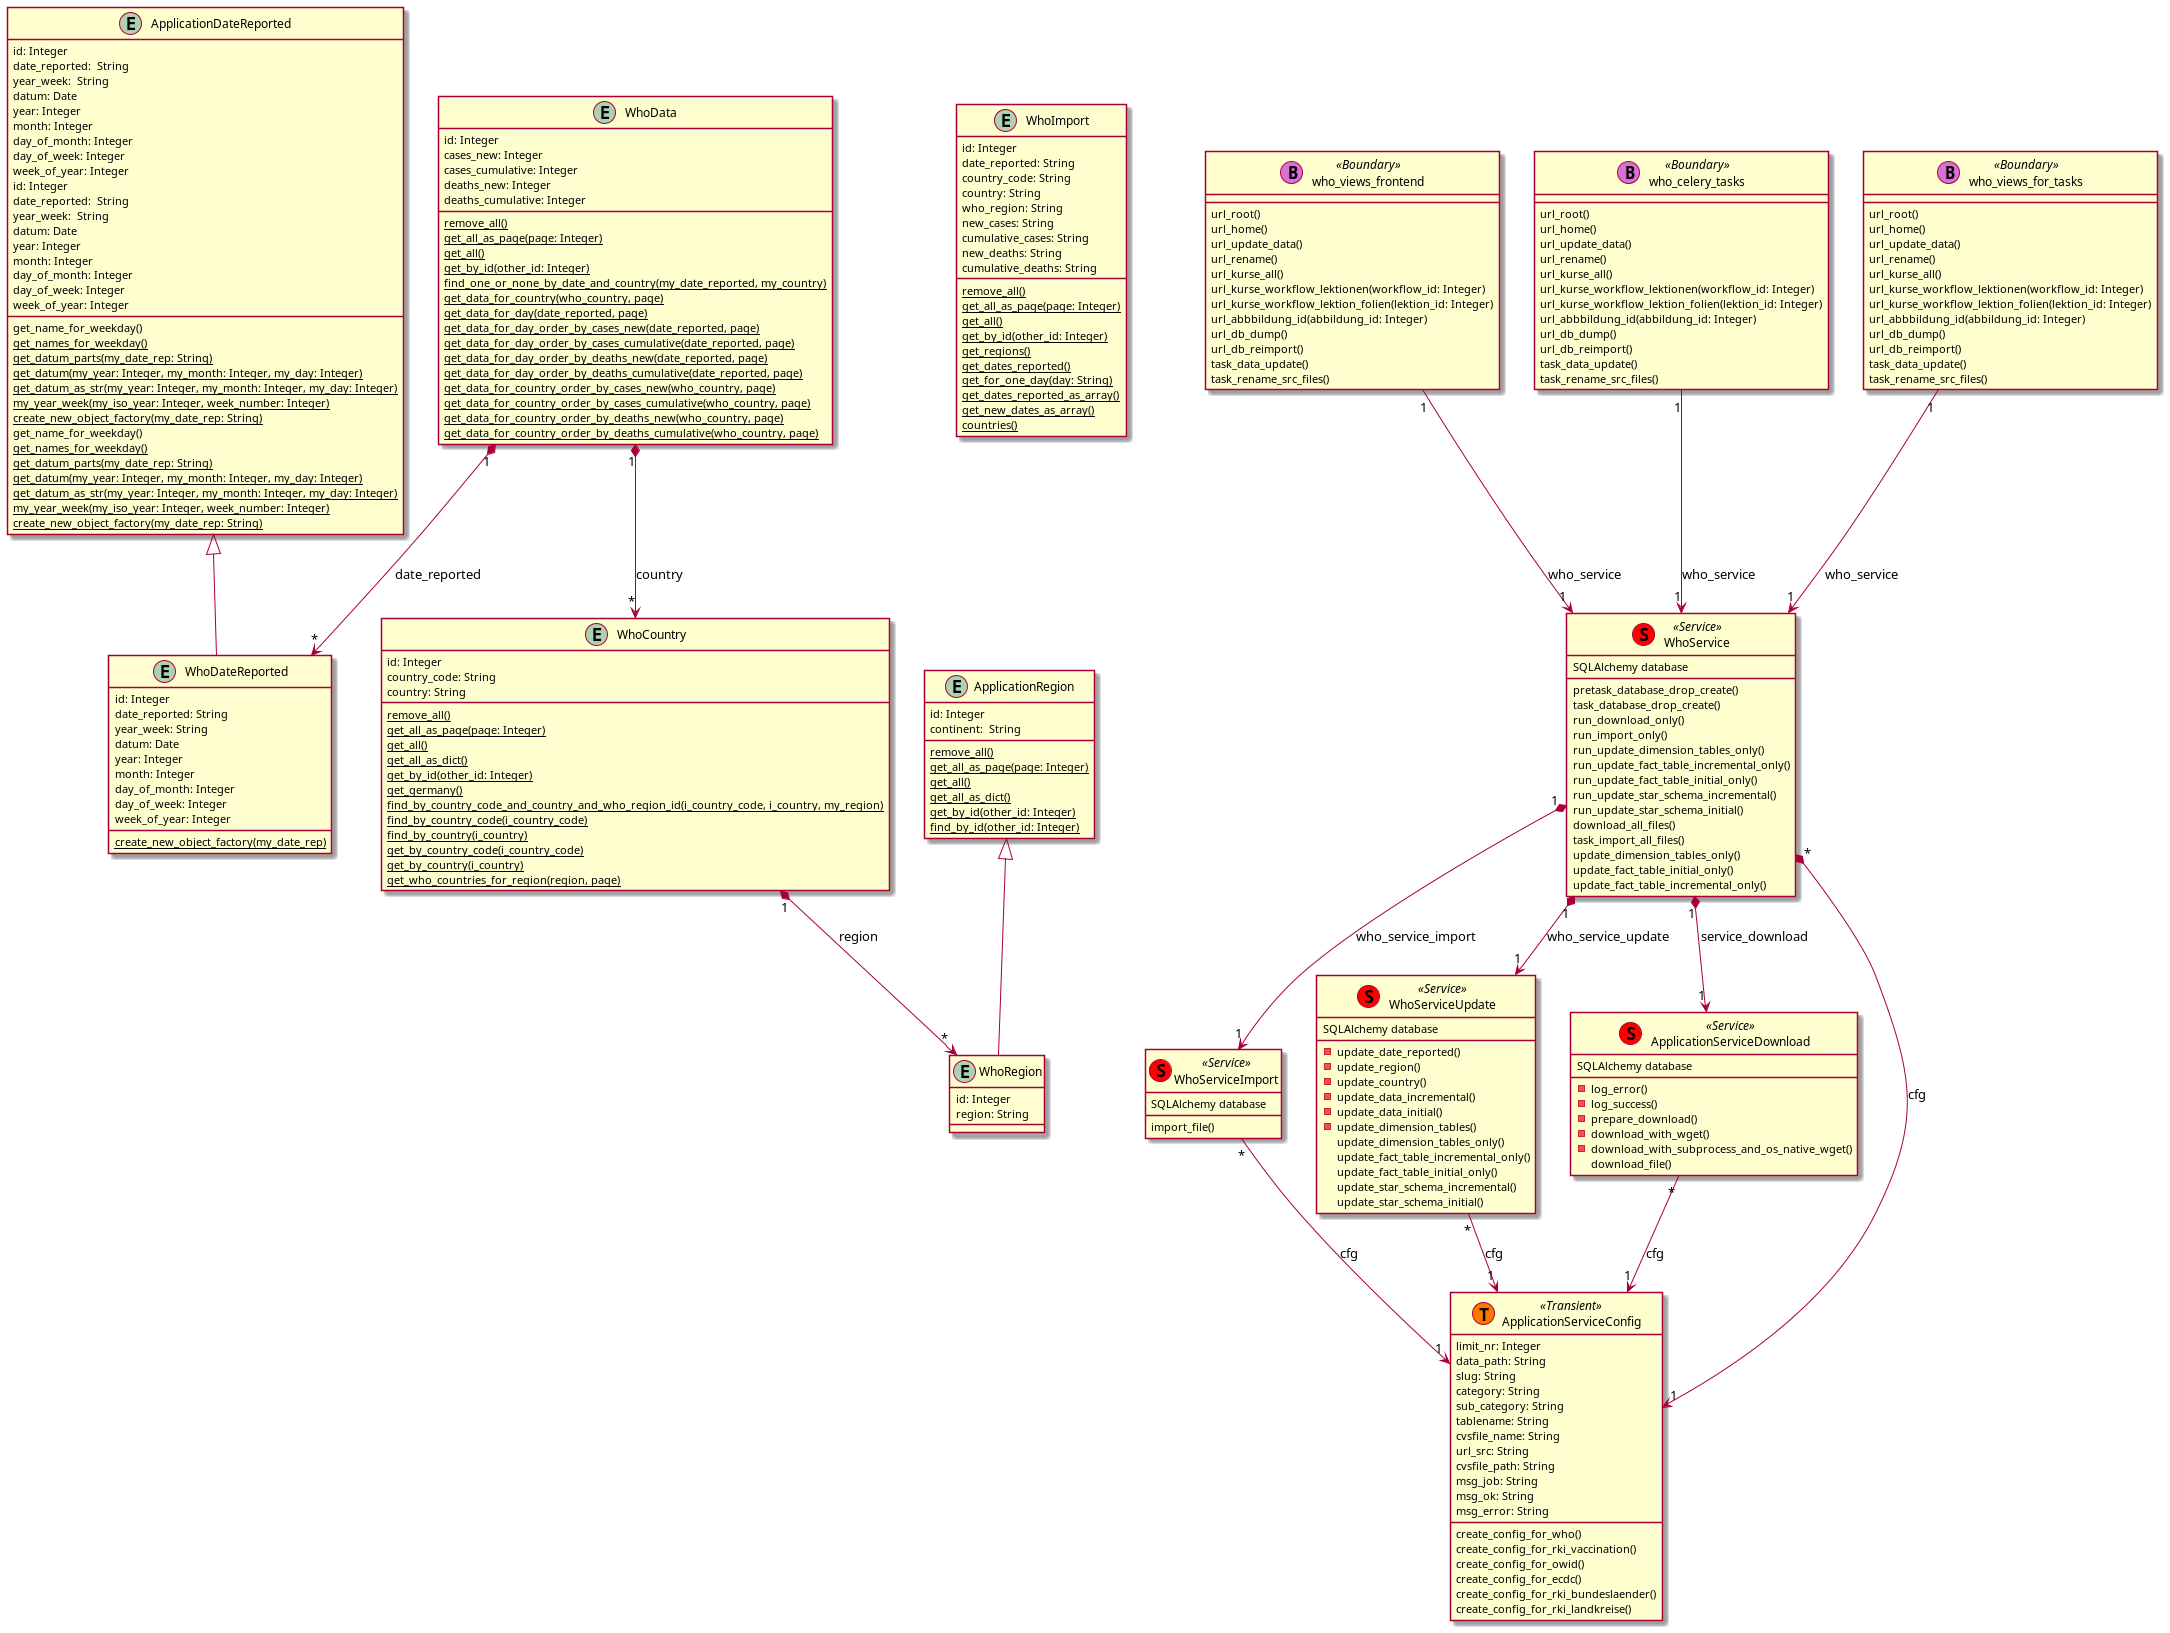

The diagram above was rendered by PlantUML. Its source (embedded in the PNG):
@startuml
entity ApplicationDateReported {
    id: Integer
	date_reported:  String
    year_week:  String
    datum: Date
    year: Integer
    month: Integer
    day_of_month: Integer
    day_of_week: Integer
    week_of_year: Integer
	get_name_for_weekday()
	{classifier} get_names_for_weekday()
	{classifier} get_datum_parts(my_date_rep: String)
	{classifier} get_datum(my_year: Integer, my_month: Integer, my_day: Integer)
	{classifier} get_datum_as_str(my_year: Integer, my_month: Integer, my_day: Integer)
	{classifier} my_year_week(my_iso_year: Integer, week_number: Integer)
	{classifier} create_new_object_factory(my_date_rep: String)
}
entity WhoDateReported {
    id: Integer
	date_reported: String
    year_week: String
    datum: Date
    year: Integer
    month: Integer
    day_of_month: Integer
    day_of_week: Integer
    week_of_year: Integer
    {classifier} create_new_object_factory(my_date_rep)
}
entity WhoRegion {
    id: Integer
    region: String
}
entity WhoCountry {
    id: Integer
	country_code: String
    country: String
    {classifier} remove_all()
    {classifier} get_all_as_page(page: Integer)
    {classifier} get_all()
    {classifier} get_all_as_dict()
    {classifier} get_by_id(other_id: Integer)
    {classifier} get_germany()
    {classifier} find_by_country_code_and_country_and_who_region_id(i_country_code, i_country, my_region)
    {classifier} find_by_country_code(i_country_code)
    {classifier} find_by_country(i_country)
    {classifier} get_by_country_code(i_country_code)
    {classifier} get_by_country(i_country)
    {classifier} get_who_countries_for_region(region, page)
}
entity WhoData {
    id: Integer
	cases_new: Integer
    cases_cumulative: Integer
    deaths_new: Integer
    deaths_cumulative: Integer
    {classifier} remove_all()
    {classifier} get_all_as_page(page: Integer)
    {classifier} get_all()
    {classifier} get_by_id(other_id: Integer)
    {classifier} find_one_or_none_by_date_and_country(my_date_reported, my_country)
    {classifier} get_data_for_country(who_country, page)
    {classifier} get_data_for_day(date_reported, page)
    {classifier} get_data_for_day_order_by_cases_new(date_reported, page)
    {classifier} get_data_for_day_order_by_cases_cumulative(date_reported, page)
    {classifier} get_data_for_day_order_by_deaths_new(date_reported, page)
    {classifier} get_data_for_day_order_by_deaths_cumulative(date_reported, page)
    {classifier} get_data_for_country_order_by_cases_new(who_country, page)
    {classifier} get_data_for_country_order_by_cases_cumulative(who_country, page)
    {classifier} get_data_for_country_order_by_deaths_new(who_country, page)
    {classifier} get_data_for_country_order_by_deaths_cumulative(who_country, page)
}
entity WhoImport {
    id: Integer
    date_reported: String
    country_code: String
    country: String
    who_region: String
    new_cases: String
    cumulative_cases: String
    new_deaths: String
    cumulative_deaths: String
    {classifier} remove_all()
    {classifier} get_all_as_page(page: Integer)
    {classifier} get_all()
    {classifier} get_by_id(other_id: Integer)
    {classifier} get_regions()
    {classifier} get_dates_reported()
    {classifier} get_for_one_day(day: String)
    {classifier} get_dates_reported_as_array()
    {classifier} get_new_dates_as_array()
    {classifier} countries()
}
class WhoService << (S,red) Service >> {
    pretask_database_drop_create()
    task_database_drop_create()
    run_download_only()
    run_import_only()
    run_update_dimension_tables_only()
    run_update_fact_table_incremental_only()
    run_update_fact_table_initial_only()
    run_update_star_schema_incremental()
    run_update_star_schema_initial()
    download_all_files()
    task_import_all_files()
    update_dimension_tables_only()
    update_fact_table_initial_only()
    update_fact_table_incremental_only()
}
class WhoServiceImport << (S,red) Service >> {
    import_file()
}
class WhoServiceUpdate << (S,red) Service >> {
    -update_date_reported()
    -update_region()
    -update_country()
    -update_data_incremental()
    -update_data_initial()
    -update_dimension_tables()
    update_dimension_tables_only()
    update_fact_table_incremental_only()
    update_fact_table_initial_only()
    update_star_schema_incremental()
    update_star_schema_initial()
}
entity ApplicationDateReported {
    id: Integer
	date_reported:  String
    year_week:  String
    datum: Date
    year: Integer
    month: Integer
    day_of_month: Integer
    day_of_week: Integer
    week_of_year: Integer
	get_name_for_weekday()
	{classifier} get_names_for_weekday()
	{classifier} get_datum_parts(my_date_rep: String)
	{classifier} get_datum(my_year: Integer, my_month: Integer, my_day: Integer)
	{classifier} get_datum_as_str(my_year: Integer, my_month: Integer, my_day: Integer)
	{classifier} my_year_week(my_iso_year: Integer, week_number: Integer)
	{classifier} create_new_object_factory(my_date_rep: String)
}
entity ApplicationRegion {
    id: Integer
    continent:  String
    {classifier} remove_all()
    {classifier} get_all_as_page(page: Integer)
    {classifier} get_all()
    {classifier} get_all_as_dict()
    {classifier} get_by_id(other_id: Integer)
    {classifier} find_by_id(other_id: Integer)
}
class ApplicationServiceDownload << (S,red) Service >> {
	-log_error()
	-log_success()
	-prepare_download()
	-download_with_wget()
	-download_with_subprocess_and_os_native_wget()
	download_file()
}
class ApplicationServiceConfig << (T,#FF7700) Transient >> {
	limit_nr: Integer
    data_path: String
    slug: String
    category: String
    sub_category: String
    tablename: String
    cvsfile_name: String
    url_src: String
    cvsfile_path: String
    msg_job: String
    msg_ok: String
    msg_error: String
	create_config_for_who()
	create_config_for_rki_vaccination()
	create_config_for_owid()
	create_config_for_ecdc()
	create_config_for_rki_bundeslaender()
	create_config_for_rki_landkreise()
}
class who_views_frontend << (B,orchid) Boundary >> {
    url_root()
    url_home()
    url_update_data()
    url_rename()
    url_kurse_all()
    url_kurse_workflow_lektionen(workflow_id: Integer)
    url_kurse_workflow_lektion_folien(lektion_id: Integer)
    url_abbbildung_id(abbildung_id: Integer)
    url_db_dump()
    url_db_reimport()
    task_data_update()
    task_rename_src_files()
}
class who_celery_tasks << (B,orchid) Boundary >> {
    url_root()
    url_home()
    url_update_data()
    url_rename()
    url_kurse_all()
    url_kurse_workflow_lektionen(workflow_id: Integer)
    url_kurse_workflow_lektion_folien(lektion_id: Integer)
    url_abbbildung_id(abbildung_id: Integer)
    url_db_dump()
    url_db_reimport()
    task_data_update()
    task_rename_src_files()
}
class who_views_for_tasks << (B,orchid) Boundary >> {
    url_root()
    url_home()
    url_update_data()
    url_rename()
    url_kurse_all()
    url_kurse_workflow_lektionen(workflow_id: Integer)
    url_kurse_workflow_lektion_folien(lektion_id: Integer)
    url_abbbildung_id(abbildung_id: Integer)
    url_db_dump()
    url_db_reimport()
    task_data_update()
    task_rename_src_files()
}
WhoServiceImport : SQLAlchemy database
WhoServiceUpdate : SQLAlchemy database
WhoService : SQLAlchemy database
ApplicationServiceDownload : SQLAlchemy database
ApplicationDateReported <|-- WhoDateReported
ApplicationRegion <|-- WhoRegion
WhoCountry "1" *--> "*" WhoRegion : region
WhoData "1" *--> "*" WhoCountry : country
WhoData "1" *--> "*" WhoDateReported : date_reported
WhoService "*" *--> "1"  ApplicationServiceConfig : cfg
WhoServiceImport "*" --> "1"  ApplicationServiceConfig : cfg
WhoServiceUpdate "*" --> "1"  ApplicationServiceConfig : cfg
ApplicationServiceDownload "*" --> "1"  ApplicationServiceConfig : cfg
WhoService "1" *--> "1" WhoServiceImport : who_service_import
WhoService "1" *--> "1" WhoServiceUpdate : who_service_update
WhoService "1" *--> "1" ApplicationServiceDownload : service_download
who_views_frontend "1" --> "1" WhoService : who_service
who_views_for_tasks "1" --> "1" WhoService : who_service
who_celery_tasks "1" --> "1" WhoService : who_service
@enduml